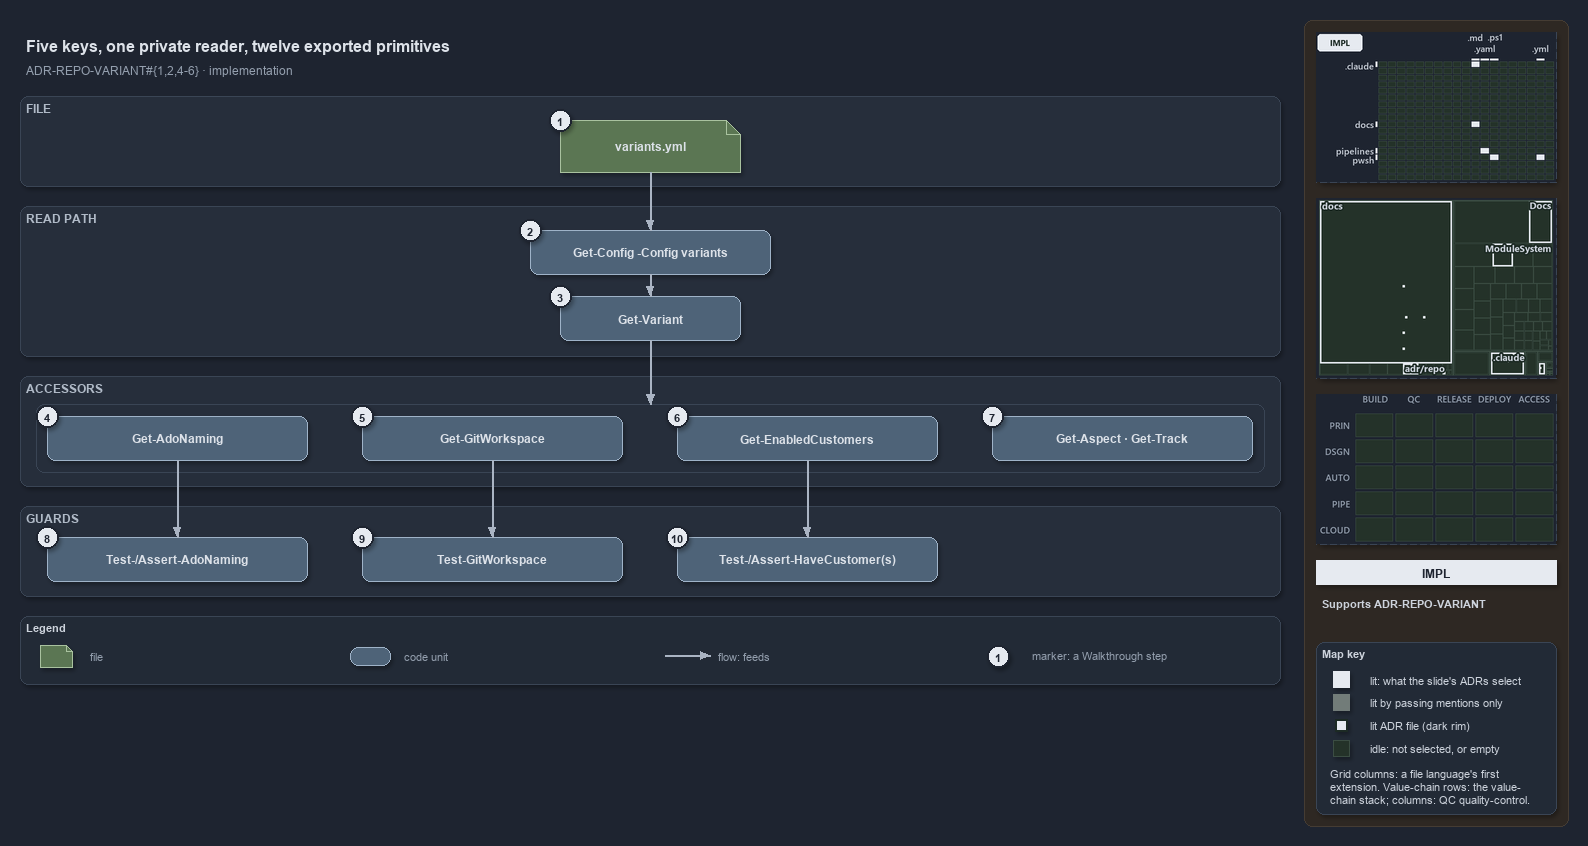

The diagram above was exported from draw.io. Its source (the exported page's mxGraphModel, read from the mxfile embedded in the PNG):
<mxGraphModel dx="1024" dy="768" grid="0" gridSize="10" guides="1" tooltips="1" connect="1" arrows="1" fold="1" page="1" pageScale="1" pageWidth="1572" pageHeight="688" background="#1E2430" math="0" shadow="1">
  <root>
    <mxCell id="0" />
    <mxCell id="1" parent="0" />
    <mxCell id="sidebar-bg" value="" style="rounded=1;arcSize=2;html=1;fillColor=#2E2823;strokeColor=#453C33;shadow=0;" vertex="1" parent="1">
      <mxGeometry x="1304" y="4" width="264" height="806" as="geometry" />
    </mxCell>
    <mxCell id="title" value="Five keys, one private reader, twelve exported primitives" style="text;html=1;align=left;verticalAlign=middle;fontSize=16;fontStyle=1;fontColor=#DDE2E9;" vertex="1" parent="1">
      <mxGeometry x="20" y="14" width="1260" height="30" as="geometry" />
    </mxCell>
    <mxCell id="subtitle" value="ADR-REPO-VARIANT#{1,2,4-6} &amp;#183; implementation" style="text;html=1;align=left;verticalAlign=middle;fontSize=12;fontColor=#949FAE;" vertex="1" parent="1">
      <mxGeometry x="20" y="44" width="1240" height="20" as="geometry" />
    </mxCell>
    <mxCell id="band-file" value="FILE" style="rounded=1;html=1;arcSize=3;fillColor=#262E3B;strokeColor=#3A4555;verticalAlign=top;align=left;spacingLeft=8;fontStyle=1;fontSize=12;fontColor=#B0BAC7;" vertex="1" parent="1">
      <mxGeometry x="20" y="80" width="1260" height="90" as="geometry" />
    </mxCell>
    <mxCell id="band-read" value="READ PATH" style="rounded=1;html=1;arcSize=3;fillColor=#262E3B;strokeColor=#3A4555;verticalAlign=top;align=left;spacingLeft=8;fontStyle=1;fontSize=12;fontColor=#B0BAC7;" vertex="1" parent="1">
      <mxGeometry x="20" y="190" width="1260" height="150" as="geometry" />
    </mxCell>
    <mxCell id="band-accessors" value="ACCESSORS" style="rounded=1;html=1;arcSize=3;fillColor=#262E3B;strokeColor=#3A4555;verticalAlign=top;align=left;spacingLeft=8;fontStyle=1;fontSize=12;fontColor=#B0BAC7;" vertex="1" parent="1">
      <mxGeometry x="20" y="360" width="1260" height="110" as="geometry" />
    </mxCell>
    <mxCell id="band-guards" value="GUARDS" style="rounded=1;html=1;arcSize=3;fillColor=#262E3B;strokeColor=#3A4555;verticalAlign=top;align=left;spacingLeft=8;fontStyle=1;fontSize=12;fontColor=#B0BAC7;" vertex="1" parent="1">
      <mxGeometry x="20" y="490" width="1260" height="90" as="geometry" />
    </mxCell>
    <mxCell id="g-file" value="&lt;b&gt;variants.yml&lt;/b&gt;" style="shape=note;size=14;whiteSpace=wrap;html=1;fillColor=#5B7653;strokeColor=#A9C29F;fontColor=#DDE2E9;fontSize=12;" vertex="1" parent="1">
      <mxGeometry x="560" y="104" width="180" height="52" as="geometry" />
    </mxCell>
    <mxCell id="g-getconfig" value="&lt;b&gt;Get-Config -Config variants&lt;/b&gt;" style="rounded=1;whiteSpace=wrap;html=1;arcSize=20;fillColor=#4E6378;strokeColor=#9FB3C8;fontColor=#DDE2E9;fontSize=12;" vertex="1" parent="1">
      <mxGeometry x="530" y="214" width="240" height="44" as="geometry" />
    </mxCell>
    <mxCell id="g-getvariant" value="&lt;b&gt;Get-Variant&lt;/b&gt;" style="rounded=1;whiteSpace=wrap;html=1;arcSize=20;fillColor=#4E6378;strokeColor=#9FB3C8;fontColor=#DDE2E9;fontSize=12;" vertex="1" parent="1">
      <mxGeometry x="560" y="280" width="180" height="44" as="geometry" />
    </mxCell>
    <mxCell id="frame-accessors" value="" style="rounded=1;html=1;arcSize=6;fillColor=none;strokeColor=#3A4555;" vertex="1" parent="1">
      <mxGeometry x="36" y="388" width="1228" height="68" as="geometry" />
    </mxCell>
    <mxCell id="port-frame-top" value="" style="text;html=1;strokeColor=none;fillColor=none;" vertex="1" parent="1">
      <mxGeometry x="650" y="388" width="1" height="1" as="geometry" />
    </mxCell>
    <mxCell id="g-adonaming" value="&lt;b&gt;Get-AdoNaming&lt;/b&gt;" style="rounded=1;whiteSpace=wrap;html=1;arcSize=20;fillColor=#4E6378;strokeColor=#9FB3C8;fontColor=#DDE2E9;fontSize=12;" vertex="1" parent="1">
      <mxGeometry x="47" y="400" width="260" height="44" as="geometry" />
    </mxCell>
    <mxCell id="g-gitworkspace" value="&lt;b&gt;Get-GitWorkspace&lt;/b&gt;" style="rounded=1;whiteSpace=wrap;html=1;arcSize=20;fillColor=#4E6378;strokeColor=#9FB3C8;fontColor=#DDE2E9;fontSize=12;" vertex="1" parent="1">
      <mxGeometry x="362" y="400" width="260" height="44" as="geometry" />
    </mxCell>
    <mxCell id="g-enabledcustomers" value="&lt;b&gt;Get-EnabledCustomers&lt;/b&gt;" style="rounded=1;whiteSpace=wrap;html=1;arcSize=20;fillColor=#4E6378;strokeColor=#9FB3C8;fontColor=#DDE2E9;fontSize=12;" vertex="1" parent="1">
      <mxGeometry x="677" y="400" width="260" height="44" as="geometry" />
    </mxCell>
    <mxCell id="g-aspect-track" value="&lt;b&gt;Get-Aspect &amp;#183; Get-Track&lt;/b&gt;" style="rounded=1;whiteSpace=wrap;html=1;arcSize=20;fillColor=#4E6378;strokeColor=#9FB3C8;fontColor=#DDE2E9;fontSize=12;" vertex="1" parent="1">
      <mxGeometry x="992" y="400" width="260" height="44" as="geometry" />
    </mxCell>
    <mxCell id="g-adonaming-guards" value="&lt;b&gt;Test-/Assert-AdoNaming&lt;/b&gt;" style="rounded=1;whiteSpace=wrap;html=1;arcSize=20;fillColor=#4E6378;strokeColor=#9FB3C8;fontColor=#DDE2E9;fontSize=12;" vertex="1" parent="1">
      <mxGeometry x="47" y="521" width="260" height="44" as="geometry" />
    </mxCell>
    <mxCell id="g-gitworkspace-guard" value="&lt;b&gt;Test-GitWorkspace&lt;/b&gt;" style="rounded=1;whiteSpace=wrap;html=1;arcSize=20;fillColor=#4E6378;strokeColor=#9FB3C8;fontColor=#DDE2E9;fontSize=12;" vertex="1" parent="1">
      <mxGeometry x="362" y="521" width="260" height="44" as="geometry" />
    </mxCell>
    <mxCell id="g-customer-guards" value="&lt;b&gt;Test-/Assert-HaveCustomer(s)&lt;/b&gt;" style="rounded=1;whiteSpace=wrap;html=1;arcSize=20;fillColor=#4E6378;strokeColor=#9FB3C8;fontColor=#DDE2E9;fontSize=12;" vertex="1" parent="1">
      <mxGeometry x="677" y="521" width="260" height="44" as="geometry" />
    </mxCell>
    <mxCell id="e-file-getconfig" value="" style="edgeStyle=orthogonalEdgeStyle;rounded=1;html=1;endArrow=block;strokeColor=#AAB4C3;shadow=0;fontColor=#CDD3DC;" edge="1" parent="1" source="g-file" target="g-getconfig">
      <mxGeometry relative="1" as="geometry" />
    </mxCell>
    <mxCell id="e-getconfig-getvariant" value="" style="edgeStyle=orthogonalEdgeStyle;rounded=1;html=1;endArrow=block;strokeColor=#AAB4C3;shadow=0;fontColor=#CDD3DC;" edge="1" parent="1" source="g-getconfig" target="g-getvariant">
      <mxGeometry relative="1" as="geometry" />
    </mxCell>
    <mxCell id="e-getvariant-accessors" value="" style="edgeStyle=orthogonalEdgeStyle;rounded=1;html=1;endArrow=block;strokeColor=#AAB4C3;shadow=0;fontColor=#CDD3DC;" edge="1" parent="1" source="g-getvariant" target="port-frame-top">
      <mxGeometry relative="1" as="geometry" />
    </mxCell>
    <mxCell id="e-adonaming-guards" value="" style="edgeStyle=orthogonalEdgeStyle;rounded=1;html=1;endArrow=block;strokeColor=#AAB4C3;shadow=0;fontColor=#CDD3DC;" edge="1" parent="1" source="g-adonaming" target="g-adonaming-guards">
      <mxGeometry relative="1" as="geometry" />
    </mxCell>
    <mxCell id="e-gitworkspace-guard" value="" style="edgeStyle=orthogonalEdgeStyle;rounded=1;html=1;endArrow=block;strokeColor=#AAB4C3;shadow=0;fontColor=#CDD3DC;" edge="1" parent="1" source="g-gitworkspace" target="g-gitworkspace-guard">
      <mxGeometry relative="1" as="geometry" />
    </mxCell>
    <mxCell id="e-customers-guards" value="" style="edgeStyle=orthogonalEdgeStyle;rounded=1;html=1;endArrow=block;strokeColor=#AAB4C3;shadow=0;fontColor=#CDD3DC;" edge="1" parent="1" source="g-enabledcustomers" target="g-customer-guards">
      <mxGeometry relative="1" as="geometry" />
    </mxCell>
    <mxCell id="mark-1" value="1" style="ellipse;html=1;fillColor=#E6EAF0;strokeColor=#1E2430;strokeWidth=2;fontColor=#1E2430;fontStyle=1;fontSize=11;" vertex="1" parent="1">
      <mxGeometry x="549" y="93" width="22" height="22" as="geometry" />
    </mxCell>
    <mxCell id="mark-2" value="2" style="ellipse;html=1;fillColor=#E6EAF0;strokeColor=#1E2430;strokeWidth=2;fontColor=#1E2430;fontStyle=1;fontSize=11;" vertex="1" parent="1">
      <mxGeometry x="519" y="203" width="22" height="22" as="geometry" />
    </mxCell>
    <mxCell id="mark-3" value="3" style="ellipse;html=1;fillColor=#E6EAF0;strokeColor=#1E2430;strokeWidth=2;fontColor=#1E2430;fontStyle=1;fontSize=11;" vertex="1" parent="1">
      <mxGeometry x="549" y="269" width="22" height="22" as="geometry" />
    </mxCell>
    <mxCell id="mark-4" value="4" style="ellipse;html=1;fillColor=#E6EAF0;strokeColor=#1E2430;strokeWidth=2;fontColor=#1E2430;fontStyle=1;fontSize=11;" vertex="1" parent="1">
      <mxGeometry x="36" y="389" width="22" height="22" as="geometry" />
    </mxCell>
    <mxCell id="mark-5" value="5" style="ellipse;html=1;fillColor=#E6EAF0;strokeColor=#1E2430;strokeWidth=2;fontColor=#1E2430;fontStyle=1;fontSize=11;" vertex="1" parent="1">
      <mxGeometry x="351" y="389" width="22" height="22" as="geometry" />
    </mxCell>
    <mxCell id="mark-6" value="6" style="ellipse;html=1;fillColor=#E6EAF0;strokeColor=#1E2430;strokeWidth=2;fontColor=#1E2430;fontStyle=1;fontSize=11;" vertex="1" parent="1">
      <mxGeometry x="666" y="389" width="22" height="22" as="geometry" />
    </mxCell>
    <mxCell id="mark-7" value="7" style="ellipse;html=1;fillColor=#E6EAF0;strokeColor=#1E2430;strokeWidth=2;fontColor=#1E2430;fontStyle=1;fontSize=11;" vertex="1" parent="1">
      <mxGeometry x="981" y="389" width="22" height="22" as="geometry" />
    </mxCell>
    <mxCell id="mark-8" value="8" style="ellipse;html=1;fillColor=#E6EAF0;strokeColor=#1E2430;strokeWidth=2;fontColor=#1E2430;fontStyle=1;fontSize=11;" vertex="1" parent="1">
      <mxGeometry x="36" y="510" width="22" height="22" as="geometry" />
    </mxCell>
    <mxCell id="mark-9" value="9" style="ellipse;html=1;fillColor=#E6EAF0;strokeColor=#1E2430;strokeWidth=2;fontColor=#1E2430;fontStyle=1;fontSize=11;" vertex="1" parent="1">
      <mxGeometry x="351" y="510" width="22" height="22" as="geometry" />
    </mxCell>
    <mxCell id="mark-10" value="10" style="ellipse;html=1;fillColor=#E6EAF0;strokeColor=#1E2430;strokeWidth=2;fontColor=#1E2430;fontStyle=1;fontSize=11;" vertex="1" parent="1">
      <mxGeometry x="666" y="510" width="22" height="22" as="geometry" />
    </mxCell>
    <mxCell id="legend" value="&lt;b&gt;Legend&lt;/b&gt;" style="rounded=1;whiteSpace=wrap;html=1;arcSize=6;fillColor=#222A36;strokeColor=#3A4555;align=left;verticalAlign=top;spacing=8;fontSize=11;fontColor=#CDD3DC;" vertex="1" parent="1">
      <mxGeometry x="20" y="600" width="1260" height="68" as="geometry" />
    </mxCell>
    <mxCell id="lg-0" value="" style="shape=note;size=6;html=1;fillColor=#5B7653;strokeColor=#A9C29F;" vertex="1" parent="1">
      <mxGeometry x="40" y="629" width="32" height="22" as="geometry" />
    </mxCell>
    <mxCell id="lg-0-t" value="file" style="text;html=1;align=left;verticalAlign=middle;fontSize=11;fontColor=#949FAE;" vertex="1" parent="1">
      <mxGeometry x="84" y="629" width="260" height="20" as="geometry" />
    </mxCell>
    <mxCell id="lg-1" value="" style="rounded=1;html=1;arcSize=20;fillColor=#4E6378;strokeColor=#9FB3C8;" vertex="1" parent="1">
      <mxGeometry x="350" y="631" width="40" height="18" as="geometry" />
    </mxCell>
    <mxCell id="lg-1-t" value="code unit" style="text;html=1;align=left;verticalAlign=middle;fontSize=11;fontColor=#949FAE;" vertex="1" parent="1">
      <mxGeometry x="398" y="629" width="260" height="20" as="geometry" />
    </mxCell>
    <mxCell id="lg-2-a" value="" style="text;html=1;strokeColor=none;fillColor=none;" vertex="1" parent="1">
      <mxGeometry x="664" y="639" width="1" height="1" as="geometry" />
    </mxCell>
    <mxCell id="lg-2-b" value="" style="text;html=1;strokeColor=none;fillColor=none;" vertex="1" parent="1">
      <mxGeometry x="710" y="639" width="1" height="1" as="geometry" />
    </mxCell>
    <mxCell id="lg-2" value="" style="edgeStyle=orthogonalEdgeStyle;rounded=1;html=1;endArrow=block;strokeColor=#AAB4C3;shadow=0;fontColor=#CDD3DC;" edge="1" parent="1" source="lg-2-a" target="lg-2-b">
      <mxGeometry relative="1" as="geometry" />
    </mxCell>
    <mxCell id="lg-2-t" value="flow: feeds" style="text;html=1;align=left;verticalAlign=middle;fontSize=11;fontColor=#949FAE;" vertex="1" parent="1">
      <mxGeometry x="712" y="629" width="260" height="20" as="geometry" />
    </mxCell>
    <mxCell id="lg-3" value="1" style="ellipse;html=1;fillColor=#E6EAF0;strokeColor=#1E2430;strokeWidth=2;fontColor=#1E2430;fontStyle=1;fontSize=11;" vertex="1" parent="1">
      <mxGeometry x="987" y="629" width="22" height="22" as="geometry" />
    </mxCell>
    <mxCell id="lg-3-t" value="marker: a Walkthrough step" style="text;html=1;align=left;verticalAlign=middle;fontSize=11;fontColor=#949FAE;" vertex="1" parent="1">
      <mxGeometry x="1026" y="629" width="260" height="20" as="geometry" />
    </mxCell>
    <mxCell id="minimap-grid" value="" style="shape=image;imageAspect=0;rounded=1;arcSize=4;whiteSpace=wrap;html=1;fillColor=#262E3B;strokeColor=#3A4555;dashed=1;fontColor=#949FAE;fontSize=11;image=data:image/png,(base64 omitted: 10296 chars);" vertex="1" parent="1">
      <mxGeometry x="1316" y="16" width="240" height="150" as="geometry" />
    </mxCell>
    <mxCell id="minimap-tree" value="" style="shape=image;imageAspect=0;rounded=1;arcSize=4;whiteSpace=wrap;html=1;fillColor=#262E3B;strokeColor=#3A4555;dashed=1;fontColor=#949FAE;fontSize=11;image=data:image/png,(base64 omitted: 15288 chars);" vertex="1" parent="1">
      <mxGeometry x="1316" y="182" width="240" height="180" as="geometry" />
    </mxCell>
    <mxCell id="minimap-chain" value="" style="shape=image;imageAspect=0;rounded=1;arcSize=4;whiteSpace=wrap;html=1;fillColor=#262E3B;strokeColor=#3A4555;dashed=1;fontColor=#949FAE;fontSize=11;image=data:image/png,(base64 omitted: 11912 chars);" vertex="1" parent="1">
      <mxGeometry x="1316" y="378" width="240" height="150" as="geometry" />
    </mxCell>
    <mxCell id="lens-badge" value="IMPL" style="rounded=0;whiteSpace=wrap;html=1;align=center;verticalAlign=middle;fontSize=12;fontStyle=1;fontColor=#1E2430;fillColor=#E6EAF0;strokeColor=none;" vertex="1" parent="1">
      <mxGeometry x="1316" y="544" width="240" height="24" as="geometry" />
    </mxCell>
    <mxCell id="supports" value="&lt;b&gt;Supports&lt;/b&gt; ADR-REPO-VARIANT" style="text;html=1;whiteSpace=wrap;align=left;verticalAlign=top;fontSize=11;fontColor=#CDD3DC;" vertex="1" parent="1">
      <mxGeometry x="1316" y="576" width="240" height="38" as="geometry" />
    </mxCell>
    <mxCell id="mapkey" value="&lt;b&gt;Map key&lt;/b&gt;" style="rounded=1;arcSize=6;whiteSpace=wrap;html=1;align=left;verticalAlign=top;fontSize=11;fontColor=#CDD3DC;fillColor=#222A36;strokeColor=#3A4555;spacingLeft=8;spacingTop=2;" vertex="1" parent="1">
      <mxGeometry x="1316" y="626" width="240" height="172" as="geometry" />
    </mxCell>
    <mxCell id="mapkey-lit" value="" style="rounded=0;html=1;fillColor=#E6EAF0;strokeColor=#E6EAF0;" vertex="1" parent="1">
      <mxGeometry x="1333.0" y="655.0" width="16" height="16" as="geometry" />
    </mxCell>
    <mxCell id="mapkey-lit-text" value="lit: what the slide's ADRs select" style="text;html=1;align=left;verticalAlign=middle;fontSize=11;fontColor=#CDD3DC;" vertex="1" parent="1">
      <mxGeometry x="1364" y="653" width="184" height="20" as="geometry" />
    </mxCell>
    <mxCell id="mapkey-touched" value="" style="rounded=0;html=1;fillColor=#727C79;strokeColor=#727C79;" vertex="1" parent="1">
      <mxGeometry x="1333.0" y="678.0" width="16" height="16" as="geometry" />
    </mxCell>
    <mxCell id="mapkey-touched-text" value="lit by passing mentions only" style="text;html=1;align=left;verticalAlign=middle;fontSize=11;fontColor=#CDD3DC;" vertex="1" parent="1">
      <mxGeometry x="1364" y="676" width="184" height="20" as="geometry" />
    </mxCell>
    <mxCell id="mapkey-adr" value="" style="rounded=0;html=1;fillColor=#E6EAF0;strokeColor=#1C2A24;strokeWidth=2;" vertex="1" parent="1">
      <mxGeometry x="1335.0" y="703.0" width="12" height="12" as="geometry" />
    </mxCell>
    <mxCell id="mapkey-adr-text" value="lit ADR file (dark rim)" style="text;html=1;align=left;verticalAlign=middle;fontSize=11;fontColor=#CDD3DC;" vertex="1" parent="1">
      <mxGeometry x="1364" y="699" width="184" height="20" as="geometry" />
    </mxCell>
    <mxCell id="mapkey-idle" value="" style="rounded=0;html=1;fillColor=#243229;strokeColor=#3B4D43;" vertex="1" parent="1">
      <mxGeometry x="1333.0" y="724.0" width="16" height="16" as="geometry" />
    </mxCell>
    <mxCell id="mapkey-idle-text" value="idle: not selected, or empty" style="text;html=1;align=left;verticalAlign=middle;fontSize=11;fontColor=#CDD3DC;" vertex="1" parent="1">
      <mxGeometry x="1364" y="722" width="184" height="20" as="geometry" />
    </mxCell>
    <mxCell id="mapkey-codes" value="Grid columns: a file language's first&lt;br&gt;extension. Value-chain rows: the value-&lt;br&gt;chain stack; columns: QC quality-control." style="text;html=1;align=left;verticalAlign=top;whiteSpace=wrap;fontSize=11;fontColor=#CDD3DC;" vertex="1" parent="1">
      <mxGeometry x="1324" y="746" width="224" height="46" as="geometry" />
    </mxCell>
  </root>
</mxGraphModel>